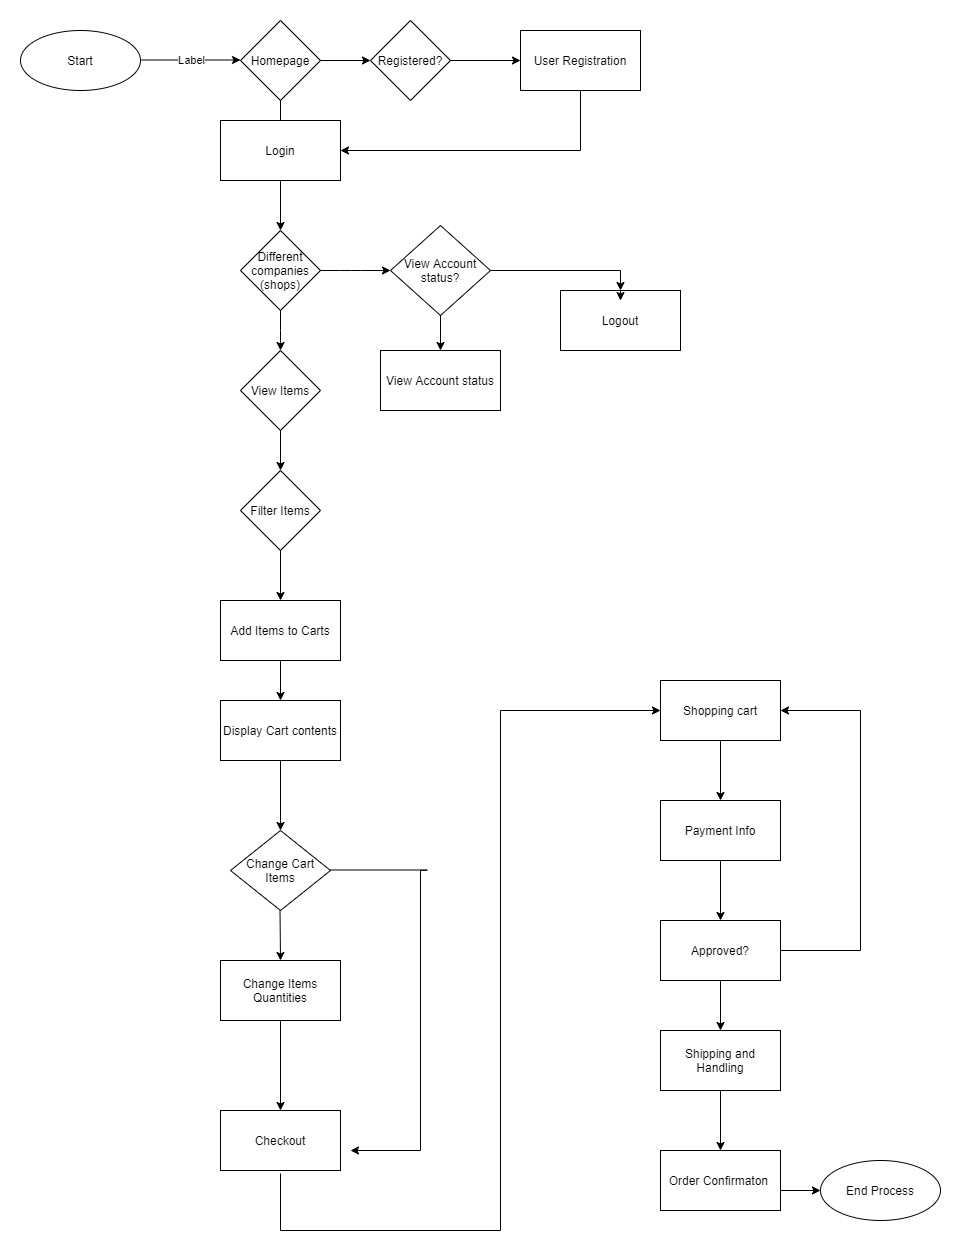

The diagram above was exported from draw.io. Its source (the exported page's mxGraphModel, read from the mxfile embedded in the PNG):
<mxGraphModel dx="1038" dy="528" grid="0" gridSize="10" guides="1" tooltips="1" connect="1" arrows="1" fold="1" page="1" pageScale="1" pageWidth="850" pageHeight="1100" math="0" shadow="0">
  <root>
    <mxCell id="0" />
    <mxCell id="1" parent="0" />
    <mxCell id="CFUpwvSCcAZyX2rMNIUc-1" value="Start" style="ellipse;whiteSpace=wrap;html=1;" parent="1" vertex="1">
      <mxGeometry x="40" y="120" width="120" height="60" as="geometry" />
    </mxCell>
    <mxCell id="CFUpwvSCcAZyX2rMNIUc-2" value="" style="endArrow=classic;html=1;" parent="1" edge="1">
      <mxGeometry relative="1" as="geometry">
        <mxPoint x="160" y="149.5" as="sourcePoint" />
        <mxPoint x="260" y="149.5" as="targetPoint" />
      </mxGeometry>
    </mxCell>
    <mxCell id="CFUpwvSCcAZyX2rMNIUc-3" value="Label" style="edgeLabel;resizable=0;html=1;align=center;verticalAlign=middle;" parent="CFUpwvSCcAZyX2rMNIUc-2" connectable="0" vertex="1">
      <mxGeometry relative="1" as="geometry" />
    </mxCell>
    <mxCell id="CFUpwvSCcAZyX2rMNIUc-4" value="Homepage" style="rhombus;whiteSpace=wrap;html=1;" parent="1" vertex="1">
      <mxGeometry x="260" y="110" width="80" height="80" as="geometry" />
    </mxCell>
    <mxCell id="CFUpwvSCcAZyX2rMNIUc-11" value="Different&lt;br&gt;companies&lt;br&gt;(shops)" style="rhombus;whiteSpace=wrap;html=1;" parent="1" vertex="1">
      <mxGeometry x="260" y="320" width="80" height="80" as="geometry" />
    </mxCell>
    <mxCell id="CFUpwvSCcAZyX2rMNIUc-17" value="" style="endArrow=classic;html=1;entryX=0.5;entryY=0;entryDx=0;entryDy=0;exitX=0.5;exitY=1;exitDx=0;exitDy=0;" parent="1" source="CFUpwvSCcAZyX2rMNIUc-4" target="CFUpwvSCcAZyX2rMNIUc-11" edge="1">
      <mxGeometry width="50" height="50" relative="1" as="geometry">
        <mxPoint x="275" y="260" as="sourcePoint" />
        <mxPoint x="325" y="210" as="targetPoint" />
      </mxGeometry>
    </mxCell>
    <mxCell id="CFUpwvSCcAZyX2rMNIUc-18" value="" style="endArrow=classic;html=1;" parent="1" target="CFUpwvSCcAZyX2rMNIUc-19" edge="1">
      <mxGeometry width="50" height="50" relative="1" as="geometry">
        <mxPoint x="340" y="150" as="sourcePoint" />
        <mxPoint x="430" y="150" as="targetPoint" />
        <Array as="points" />
      </mxGeometry>
    </mxCell>
    <mxCell id="CFUpwvSCcAZyX2rMNIUc-19" value="Registered?" style="rhombus;whiteSpace=wrap;html=1;" parent="1" vertex="1">
      <mxGeometry x="390" y="110" width="80" height="80" as="geometry" />
    </mxCell>
    <mxCell id="CFUpwvSCcAZyX2rMNIUc-21" value="" style="endArrow=classic;html=1;" parent="1" edge="1">
      <mxGeometry width="50" height="50" relative="1" as="geometry">
        <mxPoint x="470" y="150" as="sourcePoint" />
        <mxPoint x="540" y="150" as="targetPoint" />
      </mxGeometry>
    </mxCell>
    <mxCell id="CFUpwvSCcAZyX2rMNIUc-23" value="User Registration" style="rounded=0;whiteSpace=wrap;html=1;" parent="1" vertex="1">
      <mxGeometry x="540" y="120" width="120" height="60" as="geometry" />
    </mxCell>
    <mxCell id="CFUpwvSCcAZyX2rMNIUc-25" value="" style="endArrow=none;html=1;" parent="1" edge="1">
      <mxGeometry width="50" height="50" relative="1" as="geometry">
        <mxPoint x="600" y="240" as="sourcePoint" />
        <mxPoint x="600" y="180" as="targetPoint" />
      </mxGeometry>
    </mxCell>
    <mxCell id="CFUpwvSCcAZyX2rMNIUc-26" value="" style="endArrow=classic;html=1;" parent="1" target="CFUpwvSCcAZyX2rMNIUc-27" edge="1">
      <mxGeometry width="50" height="50" relative="1" as="geometry">
        <mxPoint x="600" y="240" as="sourcePoint" />
        <mxPoint x="320" y="240" as="targetPoint" />
      </mxGeometry>
    </mxCell>
    <mxCell id="CFUpwvSCcAZyX2rMNIUc-27" value="Login" style="rounded=0;whiteSpace=wrap;html=1;" parent="1" vertex="1">
      <mxGeometry x="240" y="210" width="120" height="60" as="geometry" />
    </mxCell>
    <mxCell id="CFUpwvSCcAZyX2rMNIUc-28" value="" style="endArrow=classic;html=1;exitX=0.5;exitY=1;exitDx=0;exitDy=0;" parent="1" source="CFUpwvSCcAZyX2rMNIUc-11" edge="1">
      <mxGeometry width="50" height="50" relative="1" as="geometry">
        <mxPoint x="400" y="370" as="sourcePoint" />
        <mxPoint x="300" y="440" as="targetPoint" />
        <Array as="points">
          <mxPoint x="300" y="430" />
        </Array>
      </mxGeometry>
    </mxCell>
    <mxCell id="CFUpwvSCcAZyX2rMNIUc-29" value="View Items" style="rhombus;whiteSpace=wrap;html=1;" parent="1" vertex="1">
      <mxGeometry x="260" y="440" width="80" height="80" as="geometry" />
    </mxCell>
    <mxCell id="CFUpwvSCcAZyX2rMNIUc-30" value="" style="endArrow=classic;html=1;exitX=0.5;exitY=1;exitDx=0;exitDy=0;" parent="1" source="CFUpwvSCcAZyX2rMNIUc-29" target="CFUpwvSCcAZyX2rMNIUc-31" edge="1">
      <mxGeometry width="50" height="50" relative="1" as="geometry">
        <mxPoint x="300" y="540" as="sourcePoint" />
        <mxPoint x="300" y="600" as="targetPoint" />
      </mxGeometry>
    </mxCell>
    <mxCell id="CFUpwvSCcAZyX2rMNIUc-31" value="Filter Items" style="rhombus;whiteSpace=wrap;html=1;" parent="1" vertex="1">
      <mxGeometry x="260" y="560" width="80" height="80" as="geometry" />
    </mxCell>
    <mxCell id="CFUpwvSCcAZyX2rMNIUc-32" value="" style="endArrow=classic;html=1;exitX=0.5;exitY=1;exitDx=0;exitDy=0;" parent="1" source="CFUpwvSCcAZyX2rMNIUc-31" target="CFUpwvSCcAZyX2rMNIUc-33" edge="1">
      <mxGeometry width="50" height="50" relative="1" as="geometry">
        <mxPoint x="310" y="650" as="sourcePoint" />
        <mxPoint x="300" y="720" as="targetPoint" />
      </mxGeometry>
    </mxCell>
    <mxCell id="CFUpwvSCcAZyX2rMNIUc-33" value="Add Items to Carts" style="rounded=0;whiteSpace=wrap;html=1;" parent="1" vertex="1">
      <mxGeometry x="240" y="690" width="120" height="60" as="geometry" />
    </mxCell>
    <mxCell id="CFUpwvSCcAZyX2rMNIUc-34" value="" style="endArrow=classic;html=1;exitX=0.5;exitY=1;exitDx=0;exitDy=0;" parent="1" source="CFUpwvSCcAZyX2rMNIUc-33" target="CFUpwvSCcAZyX2rMNIUc-35" edge="1">
      <mxGeometry width="50" height="50" relative="1" as="geometry">
        <mxPoint x="300" y="810" as="sourcePoint" />
        <mxPoint x="300" y="800" as="targetPoint" />
      </mxGeometry>
    </mxCell>
    <mxCell id="CFUpwvSCcAZyX2rMNIUc-35" value="Display Cart contents" style="rounded=0;whiteSpace=wrap;html=1;" parent="1" vertex="1">
      <mxGeometry x="240" y="790" width="120" height="60" as="geometry" />
    </mxCell>
    <mxCell id="CFUpwvSCcAZyX2rMNIUc-36" value="" style="endArrow=classic;html=1;exitX=0.5;exitY=1;exitDx=0;exitDy=0;" parent="1" source="CFUpwvSCcAZyX2rMNIUc-35" edge="1">
      <mxGeometry width="50" height="50" relative="1" as="geometry">
        <mxPoint x="300" y="860" as="sourcePoint" />
        <mxPoint x="300" y="920" as="targetPoint" />
        <Array as="points">
          <mxPoint x="300" y="920" />
          <mxPoint x="300" y="910" />
        </Array>
      </mxGeometry>
    </mxCell>
    <mxCell id="CFUpwvSCcAZyX2rMNIUc-37" value="Change Cart&lt;br&gt;Items" style="rhombus;whiteSpace=wrap;html=1;" parent="1" vertex="1">
      <mxGeometry x="250" y="920" width="100" height="80" as="geometry" />
    </mxCell>
    <mxCell id="CFUpwvSCcAZyX2rMNIUc-38" value="" style="endArrow=classic;html=1;exitX=0.5;exitY=1;exitDx=0;exitDy=0;entryX=0.5;entryY=0;entryDx=0;entryDy=0;" parent="1" target="CFUpwvSCcAZyX2rMNIUc-39" edge="1">
      <mxGeometry width="50" height="50" relative="1" as="geometry">
        <mxPoint x="299.5" y="1000" as="sourcePoint" />
        <mxPoint x="300" y="1040" as="targetPoint" />
      </mxGeometry>
    </mxCell>
    <mxCell id="CFUpwvSCcAZyX2rMNIUc-39" value="Change Items Quantities" style="rounded=0;whiteSpace=wrap;html=1;" parent="1" vertex="1">
      <mxGeometry x="240" y="1050" width="120" height="60" as="geometry" />
    </mxCell>
    <mxCell id="CFUpwvSCcAZyX2rMNIUc-41" value="" style="endArrow=classic;html=1;exitX=0.5;exitY=1;exitDx=0;exitDy=0;" parent="1" source="CFUpwvSCcAZyX2rMNIUc-39" edge="1">
      <mxGeometry width="50" height="50" relative="1" as="geometry">
        <mxPoint x="310" y="1170" as="sourcePoint" />
        <mxPoint x="300" y="1200" as="targetPoint" />
      </mxGeometry>
    </mxCell>
    <mxCell id="CFUpwvSCcAZyX2rMNIUc-42" value="Checkout" style="rounded=0;whiteSpace=wrap;html=1;" parent="1" vertex="1">
      <mxGeometry x="240" y="1200" width="120" height="60" as="geometry" />
    </mxCell>
    <mxCell id="CFUpwvSCcAZyX2rMNIUc-50" value="" style="endArrow=none;html=1;" parent="1" edge="1">
      <mxGeometry width="50" height="50" relative="1" as="geometry">
        <mxPoint x="350" y="959.5" as="sourcePoint" />
        <mxPoint x="440" y="960" as="targetPoint" />
        <Array as="points">
          <mxPoint x="450" y="959.5" />
        </Array>
      </mxGeometry>
    </mxCell>
    <mxCell id="CFUpwvSCcAZyX2rMNIUc-51" value="" style="endArrow=none;html=1;" parent="1" edge="1">
      <mxGeometry width="50" height="50" relative="1" as="geometry">
        <mxPoint x="440" y="1240" as="sourcePoint" />
        <mxPoint x="440" y="960" as="targetPoint" />
        <Array as="points" />
      </mxGeometry>
    </mxCell>
    <mxCell id="CFUpwvSCcAZyX2rMNIUc-52" value="" style="endArrow=classic;html=1;" parent="1" edge="1">
      <mxGeometry width="50" height="50" relative="1" as="geometry">
        <mxPoint x="440" y="1240" as="sourcePoint" />
        <mxPoint x="370" y="1240" as="targetPoint" />
        <Array as="points">
          <mxPoint x="370" y="1240" />
        </Array>
      </mxGeometry>
    </mxCell>
    <mxCell id="CFUpwvSCcAZyX2rMNIUc-53" value="" style="endArrow=none;html=1;" parent="1" edge="1">
      <mxGeometry width="50" height="50" relative="1" as="geometry">
        <mxPoint x="300" y="1320" as="sourcePoint" />
        <mxPoint x="300" y="1263" as="targetPoint" />
      </mxGeometry>
    </mxCell>
    <mxCell id="CFUpwvSCcAZyX2rMNIUc-54" value="" style="endArrow=none;html=1;" parent="1" edge="1">
      <mxGeometry width="50" height="50" relative="1" as="geometry">
        <mxPoint x="300" y="1320" as="sourcePoint" />
        <mxPoint x="520" y="1320" as="targetPoint" />
        <Array as="points" />
      </mxGeometry>
    </mxCell>
    <mxCell id="CFUpwvSCcAZyX2rMNIUc-55" value="" style="endArrow=none;html=1;" parent="1" edge="1">
      <mxGeometry width="50" height="50" relative="1" as="geometry">
        <mxPoint x="520" y="1320" as="sourcePoint" />
        <mxPoint x="520" y="800" as="targetPoint" />
        <Array as="points" />
      </mxGeometry>
    </mxCell>
    <mxCell id="CFUpwvSCcAZyX2rMNIUc-57" value="" style="endArrow=classic;html=1;" parent="1" edge="1">
      <mxGeometry width="50" height="50" relative="1" as="geometry">
        <mxPoint x="520" y="800" as="sourcePoint" />
        <mxPoint x="680" y="800" as="targetPoint" />
      </mxGeometry>
    </mxCell>
    <mxCell id="CFUpwvSCcAZyX2rMNIUc-58" value="Shopping cart" style="rounded=0;whiteSpace=wrap;html=1;" parent="1" vertex="1">
      <mxGeometry x="680" y="770" width="120" height="60" as="geometry" />
    </mxCell>
    <mxCell id="CFUpwvSCcAZyX2rMNIUc-60" value="" style="endArrow=classic;html=1;exitX=0.5;exitY=1;exitDx=0;exitDy=0;" parent="1" source="CFUpwvSCcAZyX2rMNIUc-58" target="CFUpwvSCcAZyX2rMNIUc-61" edge="1">
      <mxGeometry width="50" height="50" relative="1" as="geometry">
        <mxPoint x="730" y="910" as="sourcePoint" />
        <mxPoint x="740" y="920" as="targetPoint" />
      </mxGeometry>
    </mxCell>
    <mxCell id="CFUpwvSCcAZyX2rMNIUc-61" value="Payment Info" style="rounded=0;whiteSpace=wrap;html=1;" parent="1" vertex="1">
      <mxGeometry x="680" y="890" width="120" height="60" as="geometry" />
    </mxCell>
    <mxCell id="CFUpwvSCcAZyX2rMNIUc-62" value="" style="endArrow=classic;html=1;exitX=0.5;exitY=1;exitDx=0;exitDy=0;" parent="1" source="CFUpwvSCcAZyX2rMNIUc-61" target="CFUpwvSCcAZyX2rMNIUc-63" edge="1">
      <mxGeometry width="50" height="50" relative="1" as="geometry">
        <mxPoint x="750" y="1050" as="sourcePoint" />
        <mxPoint x="740" y="1040" as="targetPoint" />
      </mxGeometry>
    </mxCell>
    <mxCell id="CFUpwvSCcAZyX2rMNIUc-63" value="Approved?" style="rounded=0;whiteSpace=wrap;html=1;" parent="1" vertex="1">
      <mxGeometry x="680" y="1010" width="120" height="60" as="geometry" />
    </mxCell>
    <mxCell id="CFUpwvSCcAZyX2rMNIUc-64" value="" style="endArrow=none;html=1;" parent="1" edge="1">
      <mxGeometry width="50" height="50" relative="1" as="geometry">
        <mxPoint x="800" y="1040" as="sourcePoint" />
        <mxPoint x="880" y="1040" as="targetPoint" />
      </mxGeometry>
    </mxCell>
    <mxCell id="CFUpwvSCcAZyX2rMNIUc-66" value="" style="endArrow=none;html=1;" parent="1" edge="1">
      <mxGeometry width="50" height="50" relative="1" as="geometry">
        <mxPoint x="880" y="1040" as="sourcePoint" />
        <mxPoint x="880" y="800" as="targetPoint" />
      </mxGeometry>
    </mxCell>
    <mxCell id="CFUpwvSCcAZyX2rMNIUc-67" value="" style="endArrow=classic;html=1;entryX=1;entryY=0.5;entryDx=0;entryDy=0;" parent="1" target="CFUpwvSCcAZyX2rMNIUc-58" edge="1">
      <mxGeometry width="50" height="50" relative="1" as="geometry">
        <mxPoint x="880" y="800" as="sourcePoint" />
        <mxPoint x="840" y="795" as="targetPoint" />
      </mxGeometry>
    </mxCell>
    <mxCell id="CFUpwvSCcAZyX2rMNIUc-68" value="" style="endArrow=classic;html=1;exitX=0.5;exitY=1;exitDx=0;exitDy=0;" parent="1" source="CFUpwvSCcAZyX2rMNIUc-63" target="CFUpwvSCcAZyX2rMNIUc-69" edge="1">
      <mxGeometry width="50" height="50" relative="1" as="geometry">
        <mxPoint x="760" y="1140" as="sourcePoint" />
        <mxPoint x="740" y="1150" as="targetPoint" />
      </mxGeometry>
    </mxCell>
    <mxCell id="CFUpwvSCcAZyX2rMNIUc-69" value="Shipping and Handling" style="rounded=0;whiteSpace=wrap;html=1;" parent="1" vertex="1">
      <mxGeometry x="680" y="1120" width="120" height="60" as="geometry" />
    </mxCell>
    <mxCell id="CFUpwvSCcAZyX2rMNIUc-70" value="" style="endArrow=classic;html=1;exitX=0.5;exitY=1;exitDx=0;exitDy=0;" parent="1" source="CFUpwvSCcAZyX2rMNIUc-69" target="CFUpwvSCcAZyX2rMNIUc-71" edge="1">
      <mxGeometry width="50" height="50" relative="1" as="geometry">
        <mxPoint x="750" y="1250" as="sourcePoint" />
        <mxPoint x="740" y="1240" as="targetPoint" />
      </mxGeometry>
    </mxCell>
    <mxCell id="CFUpwvSCcAZyX2rMNIUc-71" value="Order Confirmaton&amp;nbsp;" style="rounded=0;whiteSpace=wrap;html=1;" parent="1" vertex="1">
      <mxGeometry x="680" y="1240" width="120" height="60" as="geometry" />
    </mxCell>
    <mxCell id="CFUpwvSCcAZyX2rMNIUc-72" value="" style="endArrow=classic;html=1;" parent="1" target="CFUpwvSCcAZyX2rMNIUc-73" edge="1">
      <mxGeometry width="50" height="50" relative="1" as="geometry">
        <mxPoint x="800" y="1280" as="sourcePoint" />
        <mxPoint x="900" y="1280" as="targetPoint" />
      </mxGeometry>
    </mxCell>
    <mxCell id="CFUpwvSCcAZyX2rMNIUc-73" value="End Process" style="ellipse;whiteSpace=wrap;html=1;" parent="1" vertex="1">
      <mxGeometry x="840" y="1250" width="120" height="60" as="geometry" />
    </mxCell>
    <mxCell id="CFUpwvSCcAZyX2rMNIUc-75" value="" style="endArrow=classic;html=1;" parent="1" source="CFUpwvSCcAZyX2rMNIUc-11" target="CFUpwvSCcAZyX2rMNIUc-76" edge="1">
      <mxGeometry width="50" height="50" relative="1" as="geometry">
        <mxPoint x="340" y="340" as="sourcePoint" />
        <mxPoint x="430" y="340" as="targetPoint" />
        <Array as="points">
          <mxPoint x="370" y="360" />
        </Array>
      </mxGeometry>
    </mxCell>
    <mxCell id="CFUpwvSCcAZyX2rMNIUc-76" value="View Account status?" style="rhombus;whiteSpace=wrap;html=1;" parent="1" vertex="1">
      <mxGeometry x="410" y="315" width="100" height="90" as="geometry" />
    </mxCell>
    <mxCell id="CFUpwvSCcAZyX2rMNIUc-77" value="" style="endArrow=classic;html=1;exitX=0.5;exitY=1;exitDx=0;exitDy=0;" parent="1" source="CFUpwvSCcAZyX2rMNIUc-76" target="CFUpwvSCcAZyX2rMNIUc-79" edge="1">
      <mxGeometry width="50" height="50" relative="1" as="geometry">
        <mxPoint x="450" y="430" as="sourcePoint" />
        <mxPoint x="460" y="470" as="targetPoint" />
      </mxGeometry>
    </mxCell>
    <mxCell id="CFUpwvSCcAZyX2rMNIUc-79" value="View Account status" style="rounded=0;whiteSpace=wrap;html=1;" parent="1" vertex="1">
      <mxGeometry x="400" y="440" width="120" height="60" as="geometry" />
    </mxCell>
    <mxCell id="CFUpwvSCcAZyX2rMNIUc-83" value="" style="endArrow=none;html=1;" parent="1" edge="1">
      <mxGeometry width="50" height="50" relative="1" as="geometry">
        <mxPoint x="510" y="360" as="sourcePoint" />
        <mxPoint x="640" y="360" as="targetPoint" />
      </mxGeometry>
    </mxCell>
    <mxCell id="CFUpwvSCcAZyX2rMNIUc-84" value="" style="endArrow=classic;html=1;" parent="1" target="CFUpwvSCcAZyX2rMNIUc-85" edge="1">
      <mxGeometry width="50" height="50" relative="1" as="geometry">
        <mxPoint x="640" y="360" as="sourcePoint" />
        <mxPoint x="640" y="410" as="targetPoint" />
      </mxGeometry>
    </mxCell>
    <mxCell id="CFUpwvSCcAZyX2rMNIUc-85" value="Logout" style="rounded=0;whiteSpace=wrap;html=1;" parent="1" vertex="1">
      <mxGeometry x="580" y="380" width="120" height="60" as="geometry" />
    </mxCell>
    <mxCell id="CFUpwvSCcAZyX2rMNIUc-87" style="edgeStyle=orthogonalEdgeStyle;rounded=0;orthogonalLoop=1;jettySize=auto;html=1;exitX=0.5;exitY=0;exitDx=0;exitDy=0;entryX=0.5;entryY=0.167;entryDx=0;entryDy=0;entryPerimeter=0;" parent="1" source="CFUpwvSCcAZyX2rMNIUc-85" target="CFUpwvSCcAZyX2rMNIUc-85" edge="1">
      <mxGeometry relative="1" as="geometry" />
    </mxCell>
  </root>
</mxGraphModel>